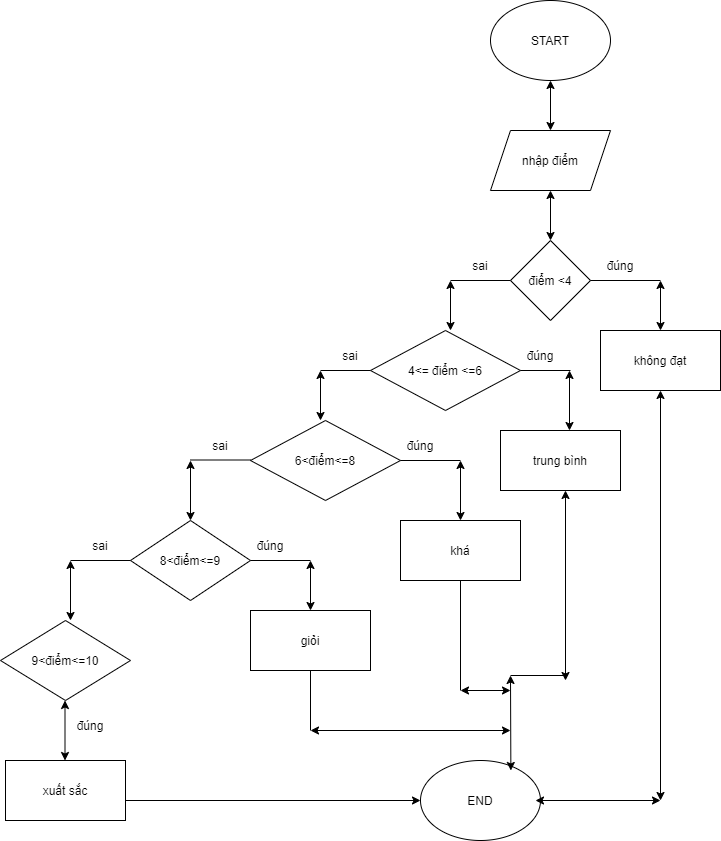

The diagram above was exported from draw.io. Its source (the exported page's mxGraphModel, read from the mxfile embedded in the PNG):
<mxGraphModel dx="825" dy="471" grid="1" gridSize="10" guides="1" tooltips="1" connect="1" arrows="1" fold="1" page="1" pageScale="1" pageWidth="850" pageHeight="1100" math="0" shadow="0">
  <root>
    <mxCell id="0" />
    <mxCell id="1" parent="0" />
    <mxCell id="DbHRKq4ir72E_J2AwJGk-1" value="" style="ellipse;whiteSpace=wrap;html=1;" vertex="1" parent="1">
      <mxGeometry x="560" y="30" width="120" height="80" as="geometry" />
    </mxCell>
    <mxCell id="DbHRKq4ir72E_J2AwJGk-2" value="START" style="text;html=1;align=center;verticalAlign=middle;whiteSpace=wrap;rounded=0;" vertex="1" parent="1">
      <mxGeometry x="590" y="55" width="60" height="30" as="geometry" />
    </mxCell>
    <mxCell id="DbHRKq4ir72E_J2AwJGk-3" value="" style="endArrow=classic;startArrow=classic;html=1;rounded=0;" edge="1" parent="1">
      <mxGeometry width="50" height="50" relative="1" as="geometry">
        <mxPoint x="620" y="160" as="sourcePoint" />
        <mxPoint x="620" y="110" as="targetPoint" />
      </mxGeometry>
    </mxCell>
    <mxCell id="DbHRKq4ir72E_J2AwJGk-4" value="" style="shape=parallelogram;perimeter=parallelogramPerimeter;whiteSpace=wrap;html=1;fixedSize=1;" vertex="1" parent="1">
      <mxGeometry x="560" y="160" width="120" height="60" as="geometry" />
    </mxCell>
    <mxCell id="DbHRKq4ir72E_J2AwJGk-5" value="nhập điểm" style="text;html=1;align=center;verticalAlign=middle;whiteSpace=wrap;rounded=0;" vertex="1" parent="1">
      <mxGeometry x="590" y="175" width="60" height="30" as="geometry" />
    </mxCell>
    <mxCell id="DbHRKq4ir72E_J2AwJGk-6" value="" style="endArrow=classic;startArrow=classic;html=1;rounded=0;" edge="1" parent="1">
      <mxGeometry width="50" height="50" relative="1" as="geometry">
        <mxPoint x="620" y="270" as="sourcePoint" />
        <mxPoint x="620" y="220" as="targetPoint" />
      </mxGeometry>
    </mxCell>
    <mxCell id="DbHRKq4ir72E_J2AwJGk-8" value="" style="rhombus;whiteSpace=wrap;html=1;" vertex="1" parent="1">
      <mxGeometry x="580" y="270" width="80" height="80" as="geometry" />
    </mxCell>
    <mxCell id="DbHRKq4ir72E_J2AwJGk-9" value="điểm &amp;lt;4" style="text;html=1;align=center;verticalAlign=middle;whiteSpace=wrap;rounded=0;" vertex="1" parent="1">
      <mxGeometry x="590" y="295" width="60" height="30" as="geometry" />
    </mxCell>
    <mxCell id="DbHRKq4ir72E_J2AwJGk-11" value="" style="endArrow=classic;startArrow=classic;html=1;rounded=0;" edge="1" parent="1">
      <mxGeometry width="50" height="50" relative="1" as="geometry">
        <mxPoint x="730" y="360" as="sourcePoint" />
        <mxPoint x="730" y="310" as="targetPoint" />
      </mxGeometry>
    </mxCell>
    <mxCell id="DbHRKq4ir72E_J2AwJGk-13" value="" style="rounded=0;whiteSpace=wrap;html=1;" vertex="1" parent="1">
      <mxGeometry x="670" y="360" width="120" height="60" as="geometry" />
    </mxCell>
    <mxCell id="DbHRKq4ir72E_J2AwJGk-14" value="không đạt" style="text;html=1;align=center;verticalAlign=middle;whiteSpace=wrap;rounded=0;" vertex="1" parent="1">
      <mxGeometry x="700" y="375" width="60" height="30" as="geometry" />
    </mxCell>
    <mxCell id="DbHRKq4ir72E_J2AwJGk-15" value="đúng" style="text;html=1;align=center;verticalAlign=middle;whiteSpace=wrap;rounded=0;" vertex="1" parent="1">
      <mxGeometry x="660" y="280" width="60" height="30" as="geometry" />
    </mxCell>
    <mxCell id="DbHRKq4ir72E_J2AwJGk-17" value="" style="endArrow=none;html=1;rounded=0;" edge="1" parent="1">
      <mxGeometry width="50" height="50" relative="1" as="geometry">
        <mxPoint x="520" y="310" as="sourcePoint" />
        <mxPoint x="580" y="310" as="targetPoint" />
      </mxGeometry>
    </mxCell>
    <mxCell id="DbHRKq4ir72E_J2AwJGk-18" value="" style="endArrow=classic;startArrow=classic;html=1;rounded=0;" edge="1" parent="1">
      <mxGeometry width="50" height="50" relative="1" as="geometry">
        <mxPoint x="520" y="360" as="sourcePoint" />
        <mxPoint x="520" y="310" as="targetPoint" />
      </mxGeometry>
    </mxCell>
    <mxCell id="DbHRKq4ir72E_J2AwJGk-20" value="" style="rhombus;whiteSpace=wrap;html=1;" vertex="1" parent="1">
      <mxGeometry x="440" y="360" width="150" height="80" as="geometry" />
    </mxCell>
    <mxCell id="DbHRKq4ir72E_J2AwJGk-21" value="4&amp;lt;= điểm &amp;lt;=6" style="text;html=1;align=center;verticalAlign=middle;whiteSpace=wrap;rounded=0;" vertex="1" parent="1">
      <mxGeometry x="470" y="385" width="90" height="30" as="geometry" />
    </mxCell>
    <mxCell id="DbHRKq4ir72E_J2AwJGk-24" value="sai" style="text;html=1;align=center;verticalAlign=middle;whiteSpace=wrap;rounded=0;" vertex="1" parent="1">
      <mxGeometry x="520" y="280" width="60" height="30" as="geometry" />
    </mxCell>
    <mxCell id="DbHRKq4ir72E_J2AwJGk-26" value="" style="endArrow=classic;startArrow=classic;html=1;rounded=0;" edge="1" parent="1">
      <mxGeometry width="50" height="50" relative="1" as="geometry">
        <mxPoint x="639" y="460" as="sourcePoint" />
        <mxPoint x="639" y="400" as="targetPoint" />
      </mxGeometry>
    </mxCell>
    <mxCell id="DbHRKq4ir72E_J2AwJGk-28" value="" style="rounded=0;whiteSpace=wrap;html=1;" vertex="1" parent="1">
      <mxGeometry x="570" y="460" width="120" height="60" as="geometry" />
    </mxCell>
    <mxCell id="DbHRKq4ir72E_J2AwJGk-29" value="trung bình" style="text;html=1;align=center;verticalAlign=middle;whiteSpace=wrap;rounded=0;" vertex="1" parent="1">
      <mxGeometry x="600" y="475" width="60" height="30" as="geometry" />
    </mxCell>
    <mxCell id="DbHRKq4ir72E_J2AwJGk-30" value="đúng" style="text;html=1;align=center;verticalAlign=middle;whiteSpace=wrap;rounded=0;" vertex="1" parent="1">
      <mxGeometry x="580" y="370" width="60" height="30" as="geometry" />
    </mxCell>
    <mxCell id="DbHRKq4ir72E_J2AwJGk-36" value="" style="endArrow=classic;startArrow=classic;html=1;rounded=0;" edge="1" parent="1">
      <mxGeometry width="50" height="50" relative="1" as="geometry">
        <mxPoint x="390" y="450" as="sourcePoint" />
        <mxPoint x="390" y="400" as="targetPoint" />
      </mxGeometry>
    </mxCell>
    <mxCell id="DbHRKq4ir72E_J2AwJGk-38" value="" style="rhombus;whiteSpace=wrap;html=1;" vertex="1" parent="1">
      <mxGeometry x="320" y="450" width="150" height="80" as="geometry" />
    </mxCell>
    <mxCell id="DbHRKq4ir72E_J2AwJGk-39" value="6&amp;lt;điểm&amp;lt;=8" style="text;html=1;align=center;verticalAlign=middle;whiteSpace=wrap;rounded=0;" vertex="1" parent="1">
      <mxGeometry x="365" y="475" width="60" height="30" as="geometry" />
    </mxCell>
    <mxCell id="DbHRKq4ir72E_J2AwJGk-41" value="" style="endArrow=none;html=1;rounded=0;" edge="1" parent="1" target="DbHRKq4ir72E_J2AwJGk-20">
      <mxGeometry width="50" height="50" relative="1" as="geometry">
        <mxPoint x="390" y="400" as="sourcePoint" />
        <mxPoint x="440" y="400" as="targetPoint" />
      </mxGeometry>
    </mxCell>
    <mxCell id="DbHRKq4ir72E_J2AwJGk-40" value="sai" style="text;html=1;align=center;verticalAlign=middle;whiteSpace=wrap;rounded=0;" vertex="1" parent="1">
      <mxGeometry x="390" y="370" width="60" height="30" as="geometry" />
    </mxCell>
    <mxCell id="DbHRKq4ir72E_J2AwJGk-42" value="" style="endArrow=none;html=1;rounded=0;" edge="1" parent="1">
      <mxGeometry width="50" height="50" relative="1" as="geometry">
        <mxPoint x="470" y="490" as="sourcePoint" />
        <mxPoint x="530" y="490" as="targetPoint" />
      </mxGeometry>
    </mxCell>
    <mxCell id="DbHRKq4ir72E_J2AwJGk-43" value="" style="endArrow=none;html=1;rounded=0;" edge="1" parent="1">
      <mxGeometry width="50" height="50" relative="1" as="geometry">
        <mxPoint x="260" y="489.5" as="sourcePoint" />
        <mxPoint x="320" y="489.5" as="targetPoint" />
      </mxGeometry>
    </mxCell>
    <mxCell id="DbHRKq4ir72E_J2AwJGk-44" value="" style="endArrow=classic;startArrow=classic;html=1;rounded=0;" edge="1" parent="1">
      <mxGeometry width="50" height="50" relative="1" as="geometry">
        <mxPoint x="530" y="550" as="sourcePoint" />
        <mxPoint x="530" y="490" as="targetPoint" />
      </mxGeometry>
    </mxCell>
    <mxCell id="DbHRKq4ir72E_J2AwJGk-45" value="" style="endArrow=classic;startArrow=classic;html=1;rounded=0;" edge="1" parent="1">
      <mxGeometry width="50" height="50" relative="1" as="geometry">
        <mxPoint x="260" y="550" as="sourcePoint" />
        <mxPoint x="260" y="490" as="targetPoint" />
      </mxGeometry>
    </mxCell>
    <mxCell id="DbHRKq4ir72E_J2AwJGk-46" value="" style="rounded=0;whiteSpace=wrap;html=1;" vertex="1" parent="1">
      <mxGeometry x="470" y="550" width="120" height="60" as="geometry" />
    </mxCell>
    <mxCell id="DbHRKq4ir72E_J2AwJGk-47" value="khá" style="text;html=1;align=center;verticalAlign=middle;whiteSpace=wrap;rounded=0;" vertex="1" parent="1">
      <mxGeometry x="500" y="565" width="60" height="30" as="geometry" />
    </mxCell>
    <mxCell id="DbHRKq4ir72E_J2AwJGk-48" value="" style="rhombus;whiteSpace=wrap;html=1;" vertex="1" parent="1">
      <mxGeometry x="200" y="550" width="120" height="80" as="geometry" />
    </mxCell>
    <mxCell id="DbHRKq4ir72E_J2AwJGk-49" value="8&amp;lt;điểm&amp;lt;=9" style="text;html=1;align=center;verticalAlign=middle;whiteSpace=wrap;rounded=0;" vertex="1" parent="1">
      <mxGeometry x="230" y="575" width="60" height="30" as="geometry" />
    </mxCell>
    <mxCell id="DbHRKq4ir72E_J2AwJGk-50" value="đúng" style="text;html=1;align=center;verticalAlign=middle;whiteSpace=wrap;rounded=0;" vertex="1" parent="1">
      <mxGeometry x="460" y="460" width="60" height="30" as="geometry" />
    </mxCell>
    <mxCell id="DbHRKq4ir72E_J2AwJGk-51" value="sai" style="text;html=1;align=center;verticalAlign=middle;whiteSpace=wrap;rounded=0;" vertex="1" parent="1">
      <mxGeometry x="260" y="460" width="60" height="30" as="geometry" />
    </mxCell>
    <mxCell id="DbHRKq4ir72E_J2AwJGk-53" value="" style="endArrow=none;html=1;rounded=0;" edge="1" parent="1">
      <mxGeometry width="50" height="50" relative="1" as="geometry">
        <mxPoint x="320" y="590" as="sourcePoint" />
        <mxPoint x="380" y="590" as="targetPoint" />
      </mxGeometry>
    </mxCell>
    <mxCell id="DbHRKq4ir72E_J2AwJGk-54" value="" style="endArrow=classic;startArrow=classic;html=1;rounded=0;" edge="1" parent="1">
      <mxGeometry width="50" height="50" relative="1" as="geometry">
        <mxPoint x="380" y="640" as="sourcePoint" />
        <mxPoint x="380" y="590" as="targetPoint" />
      </mxGeometry>
    </mxCell>
    <mxCell id="DbHRKq4ir72E_J2AwJGk-55" value="" style="rounded=0;whiteSpace=wrap;html=1;" vertex="1" parent="1">
      <mxGeometry x="320" y="640" width="120" height="60" as="geometry" />
    </mxCell>
    <mxCell id="DbHRKq4ir72E_J2AwJGk-56" value="giỏi" style="text;html=1;align=center;verticalAlign=middle;whiteSpace=wrap;rounded=0;" vertex="1" parent="1">
      <mxGeometry x="350" y="655" width="60" height="30" as="geometry" />
    </mxCell>
    <mxCell id="DbHRKq4ir72E_J2AwJGk-58" value="đúng" style="text;html=1;align=center;verticalAlign=middle;whiteSpace=wrap;rounded=0;" vertex="1" parent="1">
      <mxGeometry x="310" y="560" width="60" height="30" as="geometry" />
    </mxCell>
    <mxCell id="DbHRKq4ir72E_J2AwJGk-59" value="" style="endArrow=none;html=1;rounded=0;" edge="1" parent="1">
      <mxGeometry width="50" height="50" relative="1" as="geometry">
        <mxPoint x="140" y="590" as="sourcePoint" />
        <mxPoint x="200" y="590" as="targetPoint" />
      </mxGeometry>
    </mxCell>
    <mxCell id="DbHRKq4ir72E_J2AwJGk-60" value="" style="endArrow=classic;startArrow=classic;html=1;rounded=0;" edge="1" parent="1">
      <mxGeometry width="50" height="50" relative="1" as="geometry">
        <mxPoint x="140" y="650" as="sourcePoint" />
        <mxPoint x="140" y="590" as="targetPoint" />
      </mxGeometry>
    </mxCell>
    <mxCell id="DbHRKq4ir72E_J2AwJGk-62" value="" style="rhombus;whiteSpace=wrap;html=1;" vertex="1" parent="1">
      <mxGeometry x="70" y="650" width="130" height="80" as="geometry" />
    </mxCell>
    <mxCell id="DbHRKq4ir72E_J2AwJGk-63" value="9&amp;lt;điểm&amp;lt;=10" style="text;html=1;align=center;verticalAlign=middle;whiteSpace=wrap;rounded=0;" vertex="1" parent="1">
      <mxGeometry x="105" y="675" width="60" height="30" as="geometry" />
    </mxCell>
    <mxCell id="DbHRKq4ir72E_J2AwJGk-64" value="sai" style="text;html=1;align=center;verticalAlign=middle;whiteSpace=wrap;rounded=0;" vertex="1" parent="1">
      <mxGeometry x="140" y="560" width="60" height="30" as="geometry" />
    </mxCell>
    <mxCell id="DbHRKq4ir72E_J2AwJGk-66" value="" style="endArrow=classic;startArrow=classic;html=1;rounded=0;" edge="1" parent="1">
      <mxGeometry width="50" height="50" relative="1" as="geometry">
        <mxPoint x="134.5" y="790" as="sourcePoint" />
        <mxPoint x="134.5" y="730" as="targetPoint" />
      </mxGeometry>
    </mxCell>
    <mxCell id="DbHRKq4ir72E_J2AwJGk-69" value="đúng" style="text;html=1;align=center;verticalAlign=middle;whiteSpace=wrap;rounded=0;" vertex="1" parent="1">
      <mxGeometry x="130" y="740" width="60" height="30" as="geometry" />
    </mxCell>
    <mxCell id="DbHRKq4ir72E_J2AwJGk-70" value="" style="rounded=0;whiteSpace=wrap;html=1;" vertex="1" parent="1">
      <mxGeometry x="75" y="790" width="120" height="60" as="geometry" />
    </mxCell>
    <mxCell id="DbHRKq4ir72E_J2AwJGk-71" value="xuất sắc" style="text;html=1;align=center;verticalAlign=middle;whiteSpace=wrap;rounded=0;" vertex="1" parent="1">
      <mxGeometry x="105" y="805" width="60" height="30" as="geometry" />
    </mxCell>
    <mxCell id="DbHRKq4ir72E_J2AwJGk-72" value="" style="endArrow=classic;html=1;rounded=0;entryX=0;entryY=0.5;entryDx=0;entryDy=0;" edge="1" parent="1" target="DbHRKq4ir72E_J2AwJGk-75">
      <mxGeometry width="50" height="50" relative="1" as="geometry">
        <mxPoint x="195" y="830" as="sourcePoint" />
        <mxPoint x="410" y="830" as="targetPoint" />
      </mxGeometry>
    </mxCell>
    <mxCell id="DbHRKq4ir72E_J2AwJGk-74" value="" style="endArrow=classic;startArrow=classic;html=1;rounded=0;" edge="1" parent="1">
      <mxGeometry width="50" height="50" relative="1" as="geometry">
        <mxPoint x="730" y="830" as="sourcePoint" />
        <mxPoint x="730" y="420" as="targetPoint" />
      </mxGeometry>
    </mxCell>
    <mxCell id="DbHRKq4ir72E_J2AwJGk-75" value="" style="ellipse;whiteSpace=wrap;html=1;" vertex="1" parent="1">
      <mxGeometry x="490" y="790" width="120" height="80" as="geometry" />
    </mxCell>
    <mxCell id="DbHRKq4ir72E_J2AwJGk-76" value="END" style="text;html=1;align=center;verticalAlign=middle;whiteSpace=wrap;rounded=0;" vertex="1" parent="1">
      <mxGeometry x="520" y="815" width="60" height="30" as="geometry" />
    </mxCell>
    <mxCell id="DbHRKq4ir72E_J2AwJGk-77" value="" style="endArrow=classic;startArrow=classic;html=1;rounded=0;" edge="1" parent="1">
      <mxGeometry width="50" height="50" relative="1" as="geometry">
        <mxPoint x="605" y="830" as="sourcePoint" />
        <mxPoint x="730" y="830" as="targetPoint" />
      </mxGeometry>
    </mxCell>
    <mxCell id="DbHRKq4ir72E_J2AwJGk-78" value="" style="endArrow=classic;startArrow=classic;html=1;rounded=0;" edge="1" parent="1">
      <mxGeometry width="50" height="50" relative="1" as="geometry">
        <mxPoint x="635" y="710" as="sourcePoint" />
        <mxPoint x="635" y="520" as="targetPoint" />
      </mxGeometry>
    </mxCell>
    <mxCell id="DbHRKq4ir72E_J2AwJGk-79" value="" style="endArrow=none;html=1;rounded=0;" edge="1" parent="1">
      <mxGeometry width="50" height="50" relative="1" as="geometry">
        <mxPoint x="580" y="705" as="sourcePoint" />
        <mxPoint x="635" y="705" as="targetPoint" />
      </mxGeometry>
    </mxCell>
    <mxCell id="DbHRKq4ir72E_J2AwJGk-80" value="" style="endArrow=classic;startArrow=classic;html=1;rounded=0;exitX=0.753;exitY=0.125;exitDx=0;exitDy=0;exitPerimeter=0;" edge="1" parent="1" source="DbHRKq4ir72E_J2AwJGk-75">
      <mxGeometry width="50" height="50" relative="1" as="geometry">
        <mxPoint x="530" y="755" as="sourcePoint" />
        <mxPoint x="580" y="705" as="targetPoint" />
      </mxGeometry>
    </mxCell>
    <mxCell id="DbHRKq4ir72E_J2AwJGk-81" value="" style="endArrow=none;html=1;rounded=0;" edge="1" parent="1">
      <mxGeometry width="50" height="50" relative="1" as="geometry">
        <mxPoint x="530" y="720" as="sourcePoint" />
        <mxPoint x="530" y="610" as="targetPoint" />
      </mxGeometry>
    </mxCell>
    <mxCell id="DbHRKq4ir72E_J2AwJGk-82" value="" style="endArrow=classic;startArrow=classic;html=1;rounded=0;" edge="1" parent="1">
      <mxGeometry width="50" height="50" relative="1" as="geometry">
        <mxPoint x="530" y="720" as="sourcePoint" />
        <mxPoint x="580" y="720" as="targetPoint" />
      </mxGeometry>
    </mxCell>
    <mxCell id="DbHRKq4ir72E_J2AwJGk-83" value="" style="endArrow=none;html=1;rounded=0;" edge="1" parent="1">
      <mxGeometry width="50" height="50" relative="1" as="geometry">
        <mxPoint x="380" y="760" as="sourcePoint" />
        <mxPoint x="380" y="700" as="targetPoint" />
      </mxGeometry>
    </mxCell>
    <mxCell id="DbHRKq4ir72E_J2AwJGk-84" value="" style="endArrow=classic;startArrow=classic;html=1;rounded=0;" edge="1" parent="1">
      <mxGeometry width="50" height="50" relative="1" as="geometry">
        <mxPoint x="380" y="760" as="sourcePoint" />
        <mxPoint x="580" y="760" as="targetPoint" />
      </mxGeometry>
    </mxCell>
    <mxCell id="DbHRKq4ir72E_J2AwJGk-85" value="" style="endArrow=none;html=1;rounded=0;" edge="1" parent="1">
      <mxGeometry width="50" height="50" relative="1" as="geometry">
        <mxPoint x="660" y="310" as="sourcePoint" />
        <mxPoint x="730" y="310" as="targetPoint" />
      </mxGeometry>
    </mxCell>
    <mxCell id="DbHRKq4ir72E_J2AwJGk-86" value="" style="endArrow=none;html=1;rounded=0;" edge="1" parent="1">
      <mxGeometry width="50" height="50" relative="1" as="geometry">
        <mxPoint x="590" y="400" as="sourcePoint" />
        <mxPoint x="640" y="400" as="targetPoint" />
      </mxGeometry>
    </mxCell>
  </root>
</mxGraphModel>